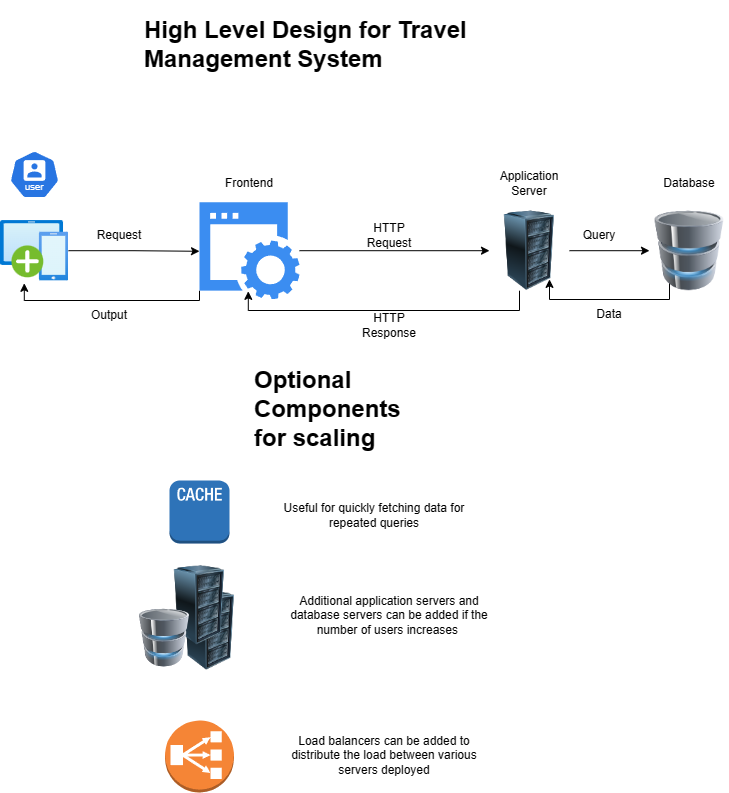

The diagram above was exported from draw.io. Its source (the exported page's mxGraphModel, read from the mxfile embedded in the PNG):
<mxGraphModel dx="1226" dy="669" grid="1" gridSize="10" guides="1" tooltips="1" connect="1" arrows="1" fold="1" page="1" pageScale="1" pageWidth="827" pageHeight="1169" math="0" shadow="0">
  <root>
    <mxCell id="0" />
    <mxCell id="1" parent="0" />
    <mxCell id="sweRgx9YvIkw-E2c7Diq-1" value="" style="aspect=fixed;sketch=0;html=1;dashed=0;whitespace=wrap;fillColor=#2875E2;strokeColor=#ffffff;points=[[0.005,0.63,0],[0.1,0.2,0],[0.9,0.2,0],[0.5,0,0],[0.995,0.63,0],[0.72,0.99,0],[0.5,1,0],[0.28,0.99,0]];shape=mxgraph.kubernetes.icon2;kubernetesLabel=1;prIcon=user" vertex="1" parent="1">
      <mxGeometry x="80" y="170" width="50" height="48" as="geometry" />
    </mxCell>
    <mxCell id="sweRgx9YvIkw-E2c7Diq-2" value="" style="image;aspect=fixed;html=1;points=[];align=center;fontSize=12;image=img/lib/azure2/intune/Device_Enrollment.svg;" vertex="1" parent="1">
      <mxGeometry x="71" y="240" width="68" height="60.4" as="geometry" />
    </mxCell>
    <mxCell id="sweRgx9YvIkw-E2c7Diq-6" style="edgeStyle=orthogonalEdgeStyle;rounded=0;orthogonalLoop=1;jettySize=auto;html=1;" edge="1" parent="1" source="sweRgx9YvIkw-E2c7Diq-3" target="sweRgx9YvIkw-E2c7Diq-5">
      <mxGeometry relative="1" as="geometry" />
    </mxCell>
    <mxCell id="sweRgx9YvIkw-E2c7Diq-11" style="edgeStyle=orthogonalEdgeStyle;rounded=0;orthogonalLoop=1;jettySize=auto;html=1;entryX=0.35;entryY=1.04;entryDx=0;entryDy=0;entryPerimeter=0;" edge="1" parent="1" target="sweRgx9YvIkw-E2c7Diq-2">
      <mxGeometry relative="1" as="geometry">
        <mxPoint x="100.37599999999998" y="337.98400000000004" as="targetPoint" />
        <mxPoint x="270" y="310.20000000000005" as="sourcePoint" />
        <Array as="points">
          <mxPoint x="270" y="320" />
          <mxPoint x="95" y="320" />
        </Array>
      </mxGeometry>
    </mxCell>
    <mxCell id="sweRgx9YvIkw-E2c7Diq-3" value="" style="sketch=0;html=1;aspect=fixed;strokeColor=none;shadow=0;fillColor=#3B8DF1;verticalAlign=top;labelPosition=center;verticalLabelPosition=bottom;shape=mxgraph.gcp2.website" vertex="1" parent="1">
      <mxGeometry x="270" y="221.7" width="100" height="97" as="geometry" />
    </mxCell>
    <mxCell id="sweRgx9YvIkw-E2c7Diq-4" style="edgeStyle=orthogonalEdgeStyle;rounded=0;orthogonalLoop=1;jettySize=auto;html=1;entryX=0;entryY=0.506;entryDx=0;entryDy=0;entryPerimeter=0;" edge="1" parent="1" source="sweRgx9YvIkw-E2c7Diq-2" target="sweRgx9YvIkw-E2c7Diq-3">
      <mxGeometry relative="1" as="geometry" />
    </mxCell>
    <mxCell id="sweRgx9YvIkw-E2c7Diq-8" style="edgeStyle=orthogonalEdgeStyle;rounded=0;orthogonalLoop=1;jettySize=auto;html=1;exitX=1;exitY=0.5;exitDx=0;exitDy=0;entryX=0;entryY=0.5;entryDx=0;entryDy=0;" edge="1" parent="1" source="sweRgx9YvIkw-E2c7Diq-5" target="sweRgx9YvIkw-E2c7Diq-7">
      <mxGeometry relative="1" as="geometry" />
    </mxCell>
    <mxCell id="sweRgx9YvIkw-E2c7Diq-5" value="" style="image;html=1;image=img/lib/clip_art/computers/Server_Rack_128x128.png" vertex="1" parent="1">
      <mxGeometry x="560" y="230.2" width="80" height="80" as="geometry" />
    </mxCell>
    <mxCell id="sweRgx9YvIkw-E2c7Diq-9" style="edgeStyle=orthogonalEdgeStyle;rounded=0;orthogonalLoop=1;jettySize=auto;html=1;entryX=0.5;entryY=1;entryDx=0;entryDy=0;" edge="1" parent="1">
      <mxGeometry relative="1" as="geometry">
        <mxPoint x="740" y="278.7" as="sourcePoint" />
        <mxPoint x="620" y="298.90000000000003" as="targetPoint" />
        <Array as="points">
          <mxPoint x="740" y="319" />
          <mxPoint x="620" y="319" />
        </Array>
      </mxGeometry>
    </mxCell>
    <mxCell id="sweRgx9YvIkw-E2c7Diq-7" value="" style="image;html=1;image=img/lib/clip_art/computers/Database_128x128.png" vertex="1" parent="1">
      <mxGeometry x="720" y="230.2" width="80" height="80" as="geometry" />
    </mxCell>
    <mxCell id="sweRgx9YvIkw-E2c7Diq-10" style="edgeStyle=orthogonalEdgeStyle;rounded=0;orthogonalLoop=1;jettySize=auto;html=1;entryX=0.488;entryY=0.919;entryDx=0;entryDy=0;entryPerimeter=0;" edge="1" parent="1" source="sweRgx9YvIkw-E2c7Diq-5" target="sweRgx9YvIkw-E2c7Diq-3">
      <mxGeometry relative="1" as="geometry">
        <Array as="points">
          <mxPoint x="590" y="330" />
          <mxPoint x="319" y="330" />
        </Array>
      </mxGeometry>
    </mxCell>
    <mxCell id="sweRgx9YvIkw-E2c7Diq-12" value="Frontend" style="text;html=1;strokeColor=none;fillColor=none;align=center;verticalAlign=middle;whiteSpace=wrap;rounded=0;" vertex="1" parent="1">
      <mxGeometry x="290" y="188" width="60" height="30" as="geometry" />
    </mxCell>
    <mxCell id="sweRgx9YvIkw-E2c7Diq-13" value="Application Server" style="text;html=1;strokeColor=none;fillColor=none;align=center;verticalAlign=middle;whiteSpace=wrap;rounded=0;" vertex="1" parent="1">
      <mxGeometry x="570" y="188" width="60" height="30" as="geometry" />
    </mxCell>
    <mxCell id="sweRgx9YvIkw-E2c7Diq-14" value="Database" style="text;html=1;strokeColor=none;fillColor=none;align=center;verticalAlign=middle;whiteSpace=wrap;rounded=0;" vertex="1" parent="1">
      <mxGeometry x="730" y="188" width="60" height="30" as="geometry" />
    </mxCell>
    <mxCell id="sweRgx9YvIkw-E2c7Diq-15" value="Request" style="text;html=1;strokeColor=none;fillColor=none;align=center;verticalAlign=middle;whiteSpace=wrap;rounded=0;" vertex="1" parent="1">
      <mxGeometry x="160" y="240" width="60" height="30" as="geometry" />
    </mxCell>
    <mxCell id="sweRgx9YvIkw-E2c7Diq-16" value="HTTP Request" style="text;html=1;strokeColor=none;fillColor=none;align=center;verticalAlign=middle;whiteSpace=wrap;rounded=0;" vertex="1" parent="1">
      <mxGeometry x="430" y="240" width="60" height="30" as="geometry" />
    </mxCell>
    <mxCell id="sweRgx9YvIkw-E2c7Diq-17" value="HTTP Response" style="text;html=1;strokeColor=none;fillColor=none;align=center;verticalAlign=middle;whiteSpace=wrap;rounded=0;" vertex="1" parent="1">
      <mxGeometry x="430" y="330" width="60" height="30" as="geometry" />
    </mxCell>
    <mxCell id="sweRgx9YvIkw-E2c7Diq-18" value="Query" style="text;html=1;strokeColor=none;fillColor=none;align=center;verticalAlign=middle;whiteSpace=wrap;rounded=0;" vertex="1" parent="1">
      <mxGeometry x="640" y="240" width="60" height="30" as="geometry" />
    </mxCell>
    <mxCell id="sweRgx9YvIkw-E2c7Diq-19" value="Data" style="text;html=1;strokeColor=none;fillColor=none;align=center;verticalAlign=middle;whiteSpace=wrap;rounded=0;" vertex="1" parent="1">
      <mxGeometry x="650" y="318.7" width="60" height="30" as="geometry" />
    </mxCell>
    <mxCell id="sweRgx9YvIkw-E2c7Diq-20" value="Output" style="text;html=1;strokeColor=none;fillColor=none;align=center;verticalAlign=middle;whiteSpace=wrap;rounded=0;" vertex="1" parent="1">
      <mxGeometry x="150" y="320" width="60" height="30" as="geometry" />
    </mxCell>
    <mxCell id="sweRgx9YvIkw-E2c7Diq-21" value="&lt;h1&gt;Optional Components for scaling&lt;/h1&gt;" style="text;html=1;strokeColor=none;fillColor=none;spacing=5;spacingTop=-20;whiteSpace=wrap;overflow=hidden;rounded=0;" vertex="1" parent="1">
      <mxGeometry x="320" y="380" width="190" height="120" as="geometry" />
    </mxCell>
    <mxCell id="sweRgx9YvIkw-E2c7Diq-22" value="&lt;h1&gt;High Level Design for Travel Management System&lt;/h1&gt;" style="text;html=1;strokeColor=none;fillColor=none;spacing=5;spacingTop=-20;whiteSpace=wrap;overflow=hidden;rounded=0;" vertex="1" parent="1">
      <mxGeometry x="210" y="30" width="460" height="120" as="geometry" />
    </mxCell>
    <mxCell id="sweRgx9YvIkw-E2c7Diq-23" value="" style="outlineConnect=0;dashed=0;verticalLabelPosition=bottom;verticalAlign=top;align=center;html=1;shape=mxgraph.aws3.cache_node;fillColor=#2E73B8;gradientColor=none;" vertex="1" parent="1">
      <mxGeometry x="240" y="500" width="60" height="63" as="geometry" />
    </mxCell>
    <mxCell id="sweRgx9YvIkw-E2c7Diq-24" value="Useful for quickly fetching data for repeated queries" style="text;html=1;strokeColor=none;fillColor=none;align=center;verticalAlign=middle;whiteSpace=wrap;rounded=0;" vertex="1" parent="1">
      <mxGeometry x="340" y="520" width="210" height="30" as="geometry" />
    </mxCell>
    <mxCell id="sweRgx9YvIkw-E2c7Diq-25" value="" style="image;html=1;image=img/lib/clip_art/computers/Server_Rack_128x128.png" vertex="1" parent="1">
      <mxGeometry x="240" y="610" width="80" height="80" as="geometry" />
    </mxCell>
    <mxCell id="sweRgx9YvIkw-E2c7Diq-26" value="" style="image;html=1;image=img/lib/clip_art/computers/Server_Rack_128x128.png" vertex="1" parent="1">
      <mxGeometry x="230" y="585" width="80" height="80" as="geometry" />
    </mxCell>
    <mxCell id="sweRgx9YvIkw-E2c7Diq-27" value="Additional application servers and database servers can be added if the number of users increases&amp;nbsp;" style="text;html=1;strokeColor=none;fillColor=none;align=center;verticalAlign=middle;whiteSpace=wrap;rounded=0;" vertex="1" parent="1">
      <mxGeometry x="360" y="620" width="200" height="30" as="geometry" />
    </mxCell>
    <mxCell id="sweRgx9YvIkw-E2c7Diq-28" value="" style="image;html=1;image=img/lib/clip_art/computers/Database_128x128.png" vertex="1" parent="1">
      <mxGeometry x="210" y="625" width="50" height="65" as="geometry" />
    </mxCell>
    <mxCell id="sweRgx9YvIkw-E2c7Diq-29" value="" style="outlineConnect=0;dashed=0;verticalLabelPosition=bottom;verticalAlign=top;align=center;html=1;shape=mxgraph.aws3.classic_load_balancer;fillColor=#F58536;gradientColor=none;" vertex="1" parent="1">
      <mxGeometry x="235.5" y="740" width="69" height="72" as="geometry" />
    </mxCell>
    <mxCell id="sweRgx9YvIkw-E2c7Diq-30" value="Load balancers can be added to distribute the load between various servers deployed" style="text;html=1;strokeColor=none;fillColor=none;align=center;verticalAlign=middle;whiteSpace=wrap;rounded=0;" vertex="1" parent="1">
      <mxGeometry x="360" y="760" width="190" height="30" as="geometry" />
    </mxCell>
  </root>
</mxGraphModel>